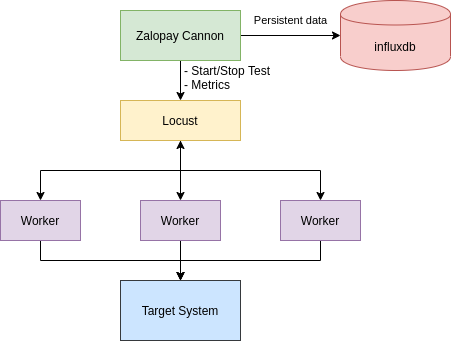

The diagram above was exported from draw.io. Its source (the exported page's mxGraphModel, read from the mxfile embedded in the PNG):
<mxGraphModel dx="1352" dy="725" grid="1" gridSize="10" guides="1" tooltips="1" connect="1" arrows="1" fold="1" page="1" pageScale="1" pageWidth="827" pageHeight="1169" math="0" shadow="0">
  <root>
    <mxCell id="0" />
    <mxCell id="1" parent="0" />
    <mxCell id="f3nyhRMMuXWpxsWkMJ3k-16" style="edgeStyle=orthogonalEdgeStyle;rounded=0;orthogonalLoop=1;jettySize=auto;html=1;exitX=0.5;exitY=1;exitDx=0;exitDy=0;entryX=0.5;entryY=0;entryDx=0;entryDy=0;" parent="1" source="f3nyhRMMuXWpxsWkMJ3k-2" target="f3nyhRMMuXWpxsWkMJ3k-10" edge="1">
      <mxGeometry relative="1" as="geometry" />
    </mxCell>
    <mxCell id="f3nyhRMMuXWpxsWkMJ3k-17" style="edgeStyle=orthogonalEdgeStyle;rounded=0;orthogonalLoop=1;jettySize=auto;html=1;exitX=0.5;exitY=1;exitDx=0;exitDy=0;entryX=0.5;entryY=0;entryDx=0;entryDy=0;" parent="1" source="f3nyhRMMuXWpxsWkMJ3k-2" target="f3nyhRMMuXWpxsWkMJ3k-11" edge="1">
      <mxGeometry relative="1" as="geometry">
        <Array as="points">
          <mxPoint x="420" y="390" />
          <mxPoint x="560" y="390" />
        </Array>
      </mxGeometry>
    </mxCell>
    <mxCell id="f3nyhRMMuXWpxsWkMJ3k-18" style="edgeStyle=orthogonalEdgeStyle;rounded=0;orthogonalLoop=1;jettySize=auto;html=1;exitX=0.5;exitY=1;exitDx=0;exitDy=0;entryX=0.5;entryY=0;entryDx=0;entryDy=0;startArrow=classic;startFill=1;" parent="1" source="f3nyhRMMuXWpxsWkMJ3k-2" target="f3nyhRMMuXWpxsWkMJ3k-9" edge="1">
      <mxGeometry relative="1" as="geometry">
        <Array as="points">
          <mxPoint x="420" y="390" />
          <mxPoint x="280" y="390" />
        </Array>
      </mxGeometry>
    </mxCell>
    <mxCell id="f3nyhRMMuXWpxsWkMJ3k-2" value="Locust" style="rounded=0;whiteSpace=wrap;html=1;fillColor=#fff2cc;strokeColor=#d6b656;" parent="1" vertex="1">
      <mxGeometry x="360" y="320" width="120" height="40" as="geometry" />
    </mxCell>
    <mxCell id="f3nyhRMMuXWpxsWkMJ3k-14" value="Persistent data" style="edgeStyle=orthogonalEdgeStyle;rounded=0;orthogonalLoop=1;jettySize=auto;html=1;exitX=1;exitY=0.5;exitDx=0;exitDy=0;entryX=0;entryY=0.5;entryDx=0;entryDy=0;" parent="1" source="f3nyhRMMuXWpxsWkMJ3k-3" target="f3nyhRMMuXWpxsWkMJ3k-13" edge="1">
      <mxGeometry y="15" relative="1" as="geometry">
        <mxPoint as="offset" />
      </mxGeometry>
    </mxCell>
    <mxCell id="f3nyhRMMuXWpxsWkMJ3k-15" style="edgeStyle=orthogonalEdgeStyle;rounded=0;orthogonalLoop=1;jettySize=auto;html=1;exitX=0.5;exitY=1;exitDx=0;exitDy=0;entryX=0.5;entryY=0;entryDx=0;entryDy=0;" parent="1" source="f3nyhRMMuXWpxsWkMJ3k-3" target="f3nyhRMMuXWpxsWkMJ3k-2" edge="1">
      <mxGeometry relative="1" as="geometry" />
    </mxCell>
    <mxCell id="f3nyhRMMuXWpxsWkMJ3k-30" value="- Start/Stop Test&lt;br&gt;- Metrics" style="text;html=1;align=left;verticalAlign=middle;resizable=0;points=[];labelBackgroundColor=#ffffff;" parent="f3nyhRMMuXWpxsWkMJ3k-15" vertex="1" connectable="0">
      <mxGeometry x="-0.2" y="2" relative="1" as="geometry">
        <mxPoint as="offset" />
      </mxGeometry>
    </mxCell>
    <mxCell id="f3nyhRMMuXWpxsWkMJ3k-3" value="Zalopay Cannon" style="rounded=0;whiteSpace=wrap;html=1;fillColor=#d5e8d4;strokeColor=#82b366;" parent="1" vertex="1">
      <mxGeometry x="360" y="230" width="120" height="50" as="geometry" />
    </mxCell>
    <mxCell id="f3nyhRMMuXWpxsWkMJ3k-8" value="Target System" style="rounded=0;whiteSpace=wrap;html=1;fillColor=#cce5ff;strokeColor=#36393d;" parent="1" vertex="1">
      <mxGeometry x="360" y="500" width="120" height="60" as="geometry" />
    </mxCell>
    <mxCell id="f3nyhRMMuXWpxsWkMJ3k-19" style="edgeStyle=orthogonalEdgeStyle;rounded=0;orthogonalLoop=1;jettySize=auto;html=1;exitX=0.5;exitY=1;exitDx=0;exitDy=0;entryX=0.5;entryY=0;entryDx=0;entryDy=0;" parent="1" source="f3nyhRMMuXWpxsWkMJ3k-9" target="f3nyhRMMuXWpxsWkMJ3k-8" edge="1">
      <mxGeometry relative="1" as="geometry">
        <Array as="points">
          <mxPoint x="280" y="480" />
          <mxPoint x="420" y="480" />
        </Array>
      </mxGeometry>
    </mxCell>
    <mxCell id="f3nyhRMMuXWpxsWkMJ3k-9" value="Worker" style="rounded=0;whiteSpace=wrap;html=1;fillColor=#e1d5e7;strokeColor=#9673a6;" parent="1" vertex="1">
      <mxGeometry x="240" y="420" width="80" height="40" as="geometry" />
    </mxCell>
    <mxCell id="f3nyhRMMuXWpxsWkMJ3k-31" style="edgeStyle=orthogonalEdgeStyle;rounded=0;orthogonalLoop=1;jettySize=auto;html=1;exitX=0.5;exitY=1;exitDx=0;exitDy=0;" parent="1" source="f3nyhRMMuXWpxsWkMJ3k-10" edge="1">
      <mxGeometry relative="1" as="geometry">
        <mxPoint x="420" y="500" as="targetPoint" />
      </mxGeometry>
    </mxCell>
    <mxCell id="f3nyhRMMuXWpxsWkMJ3k-10" value="Worker" style="rounded=0;whiteSpace=wrap;html=1;fillColor=#e1d5e7;strokeColor=#9673a6;" parent="1" vertex="1">
      <mxGeometry x="380" y="420" width="80" height="40" as="geometry" />
    </mxCell>
    <mxCell id="f3nyhRMMuXWpxsWkMJ3k-21" style="edgeStyle=orthogonalEdgeStyle;rounded=0;orthogonalLoop=1;jettySize=auto;html=1;exitX=0.5;exitY=1;exitDx=0;exitDy=0;entryX=0.5;entryY=0;entryDx=0;entryDy=0;" parent="1" source="f3nyhRMMuXWpxsWkMJ3k-11" target="f3nyhRMMuXWpxsWkMJ3k-8" edge="1">
      <mxGeometry relative="1" as="geometry">
        <Array as="points">
          <mxPoint x="560" y="480" />
          <mxPoint x="420" y="480" />
        </Array>
      </mxGeometry>
    </mxCell>
    <mxCell id="f3nyhRMMuXWpxsWkMJ3k-11" value="Worker" style="rounded=0;whiteSpace=wrap;html=1;fillColor=#e1d5e7;strokeColor=#9673a6;" parent="1" vertex="1">
      <mxGeometry x="520" y="420" width="80" height="40" as="geometry" />
    </mxCell>
    <mxCell id="f3nyhRMMuXWpxsWkMJ3k-13" value="influxdb" style="shape=cylinder;whiteSpace=wrap;html=1;boundedLbl=1;backgroundOutline=1;fillColor=#f8cecc;strokeColor=#b85450;" parent="1" vertex="1">
      <mxGeometry x="580" y="220" width="110" height="70" as="geometry" />
    </mxCell>
  </root>
</mxGraphModel>